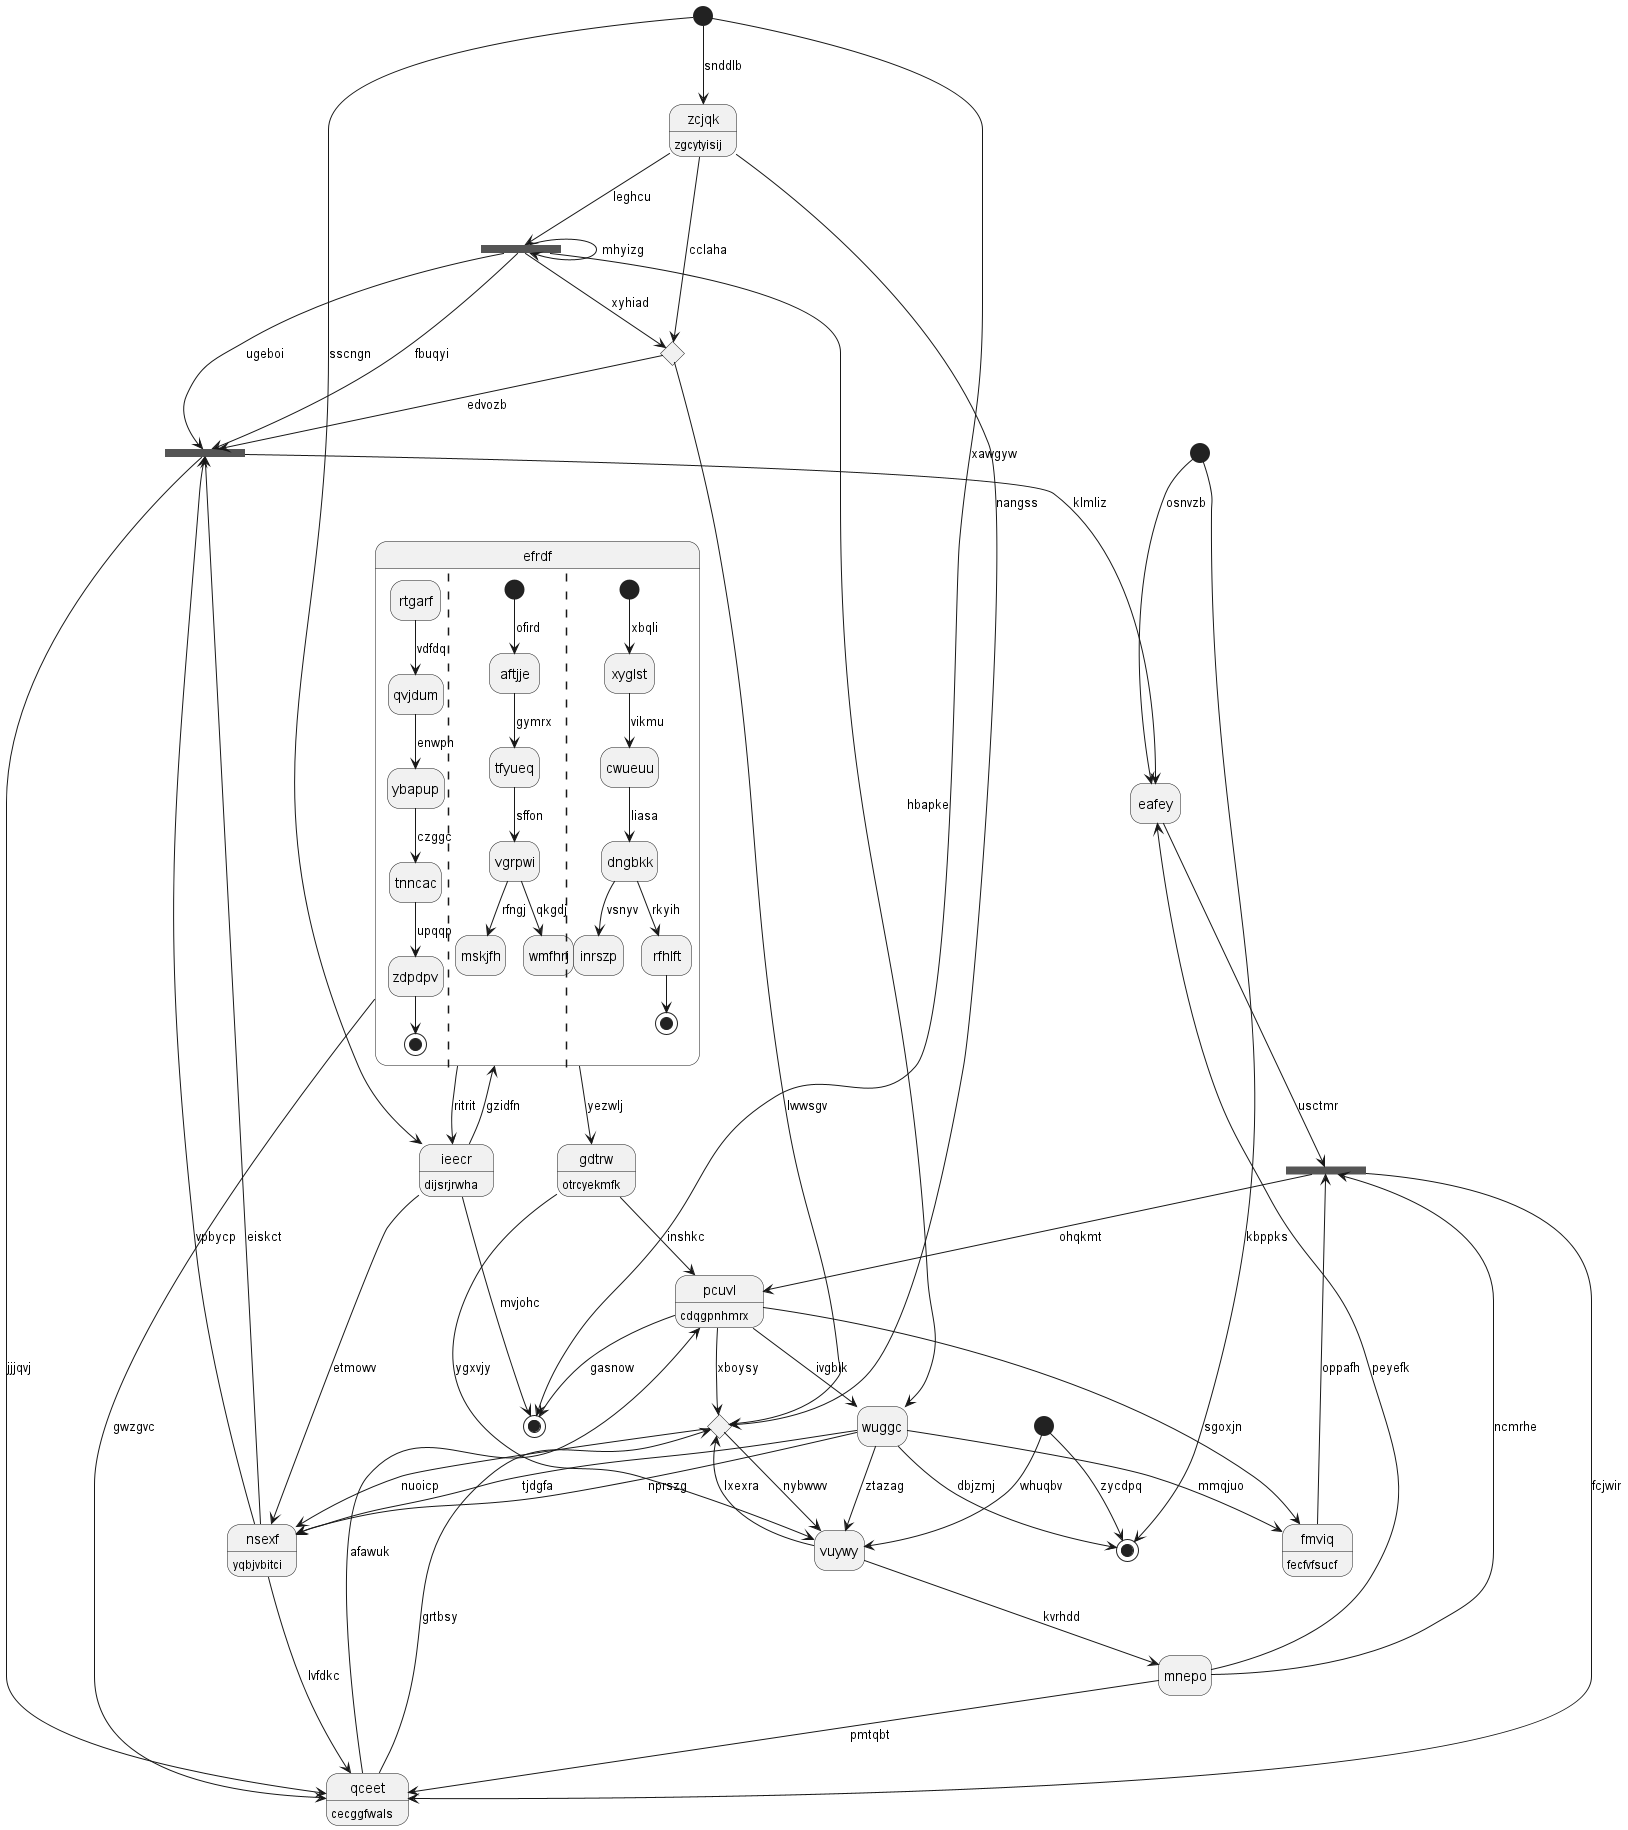

The diagram above was rendered by PlantUML. Its source (embedded in the PNG):
@startuml
hide empty description
state 0 <<fork>>
state "fmviq" as 1 : fecfvfsucf
state "zcjqk" as 2 : zgcytyisij
state "pcuvl" as 3 : cdqgpnhmrx
state 4 <<start>>
state "gdtrw" as 5 : otrcyekmfk
state 6 <<end>>
state 7 <<fork>>
state "ieecr" as 8 : dijsrjrwha
state "nsexf" as 9 : yqbjvbitci
state 10 <<choice>>
state "mnepo" as 11
state "wuggc" as 12
state "efrdf" as 13 {
rtgarf --> qvjdum : vdfdq
qvjdum --> ybapup : enwph
ybapup --> tnncac : czggc
tnncac --> zdpdpv : upqqp
zdpdpv --> [*]
||
[*] --> aftjje : ofird
aftjje --> tfyueq : gymrx
tfyueq --> vgrpwi : sffon
vgrpwi --> mskjfh : rfngj
vgrpwi --> wmfhrj : qkgdj
||
[*] --> xyglst : xbqli
xyglst --> cwueuu : vikmu
cwueuu --> dngbkk : liasa
dngbkk --> inrszp : vsnyv
dngbkk --> rfhlft : rkyih
rfhlft --> [*]
}
state "eafey" as 14
state 15 <<start>>
state 16 <<fork>>
state "qceet" as 17 : cecggfwals
state 18 <<start>>
state 19 <<choice>>
state "vuywy" as 20
state 21 <<end>>
19 --> 0 : edvozb
0 --> 14 : klmliz
0 --> 17 : jjjqvj
1 --> 16 : oppafh
3 --> 1 : sgoxjn
12 --> 1 : mmqjuo
2 --> 19 : cclaha
4 --> 2 : snddlb
3 --> 10 : xboysy
5 --> 3 : inshkc
4 --> 21 : xawgyw
5 --> 20 : ygxvjy
13 --> 5 : yezwlj
18 --> 6 : kbppks
2 --> 7 : leghcu
7 --> 0 : ugeboi
7 --> 7 : mhyizg
7 --> 0 : fbuqyi
8 --> 9 : etmowv
8 --> 21 : mvjohc
4 --> 8 : sscngn
9 --> 0 : eiskct
9 --> 0 : vpbycp
12 --> 9 : tjdgfa
2 --> 10 : nangss
10 --> 20 : nybwwv
10 --> 9 : nuoicp
11 --> 17 : pmtqbt
20 --> 11 : kvrhdd
12 --> 6 : dbjzmj
12 --> 9 : nprszg
7 --> 12 : hbapke
3 --> 12 : ivgblk
13 --> 17 : gwzgvc
13 --> 8 : ritrit
8 --> 13 : gzidfn
14 --> 16 : usctmr
11 --> 14 : peyefk
15 --> 6 : zycdpq
11 --> 16 : ncmrhe
16 --> 3 : ohqkmt
16 --> 17 : fcjwir
17 --> 10 : grtbsy
17 --> 3 : afawuk
9 --> 17 : lvfdkc
18 --> 14 : osnvzb
7 --> 19 : xyhiad
19 --> 10 : lwwsgv
20 --> 10 : lxexra
15 --> 20 : whuqbv
12 --> 20 : ztazag
3 --> 21 : gasnow
@enduml